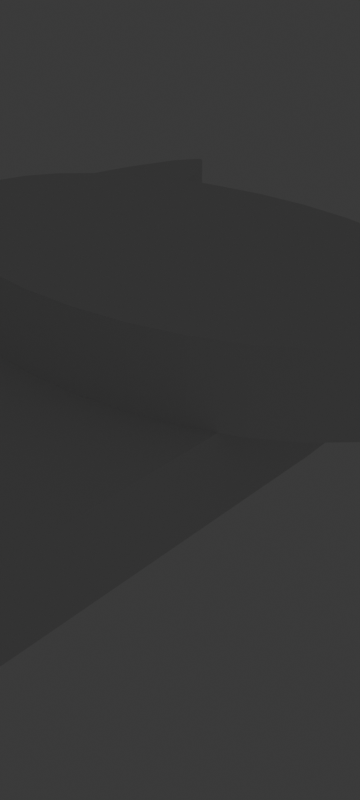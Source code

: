# Source: AutoCat.blend  (saved by Blender 4.5.87; exported with 4.5.12 LTS)
import bpy
from mathutils import Matrix  # noqa: F401  (used for matrix-valued properties, if any)

bpy.ops.wm.read_factory_settings(use_empty=True)
scene = bpy.context.scene
scene.name = 'Scene'

# ---- collections
col_x = bpy.data.collections.new('渲染'); scene.collection.children.link(col_x)
col_x_1 = bpy.data.collections.new('环境'); scene.collection.children.link(col_x_1)
col_x_2 = bpy.data.collections.new('创建_带修改器'); scene.collection.children.link(col_x_2)
col_x_3 = bpy.data.collections.new('创建_应用修改器'); scene.collection.children.link(col_x_3)
col_x_3.hide_render = True
col_x_4 = bpy.data.collections.new('在渲染中隐藏'); scene.collection.children.link(col_x_4)
col_x_4.hide_render = True
col_x_5 = bpy.data.collections.new('临时'); col_x_4.children.link(col_x_5)
col_x_5.hide_render = True
col_x_6 = bpy.data.collections.new('隐藏'); col_x_4.children.link(col_x_6)
col_x_6.hide_render = True
col_x_7 = bpy.data.collections.new('删除'); col_x_4.children.link(col_x_7)
col_x_7.hide_render = True
col_x_8 = bpy.data.collections.new('过期'); col_x_4.children.link(col_x_8)
col_x_8.hide_render = True

# ---- world
world_world = bpy.data.worlds.new('World'); scene.world = world_world
world_world.use_nodes = True; world_world.node_tree.nodes.clear()
_N = world_world.node_tree.nodes; _L = world_world.node_tree.links
n0 = _N.new('ShaderNodeOutputWorld'); n0.name = 'World Output'; n0.location = (300, 300)
n1 = _N.new('ShaderNodeBackground'); n1.name = 'Background'; n1.location = (10, 300)
n1.inputs[0].default_value = (0.05088, 0.05088, 0.05088, 1.0)
_L.new(n1.outputs[0], n0.inputs[0])
n0.is_active_output = True
world_world.color = (0.05088, 0.05088, 0.05088)
world_world.use_sun_shadow = False
world_world.sun_shadow_jitter_overblur = 0.0

# ---- cameras
cam_camera = bpy.data.cameras.new('Camera')
cam_camera.clip_end = 100.0
cam_camera.ortho_scale = 7.314

# ---- lights
light_light = bpy.data.lights.new('Light', 'POINT')
light_light.transmission_factor = 0.0
light_light.use_soft_falloff = False
light_light.energy = 1000.0
light_light.shadow_soft_size = 0.1
light_light.shadow_maximum_resolution = 0.006
light_light.use_absolute_resolution = True

# ---- meshes
me_plane_001 = bpy.data.meshes.new('Plane.001')
me_plane_001.from_pydata([(-1.683, 0.0, 0.0), (-1.388, 7.814, 0.0), (-1.967, 0.05975, 0.0), (-1.53, 7.63, 0.0), (-1.673, 7.341, 0.0), (-2.126, 0.1593, 0.0), (-2.454, 1.437, 0.0), (-2.256, 0.3435, 0.0), (-2.43, 0.6721, 0.0), (-2.465, 0.9211, 0.0), (-0.9892, 8.0, 0.0), (-1.738, 6.966, 0.0), (-1.198, 7.94, 0.0), (-0.6943, 8.0, 0.0), (0.0, 8.0, 0.0), (0.0, 0.0, 0.0), (-1.683, 0.0, 0.8), (-1.388, 7.814, 0.8), (-1.967, 0.05975, 0.8), (-1.53, 7.63, 0.8), (-1.673, 7.341, 0.8), (-2.126, 0.1593, 0.8), (-2.454, 1.437, 0.8), (-2.256, 0.3435, 0.8), (-2.43, 0.6721, 0.8), (-2.465, 0.9211, 0.8), (-0.9892, 8.0, 0.8), (-1.738, 6.966, 0.8), (-1.198, 7.94, 0.8), (-0.6943, 8.0, 0.8), (0.0, 8.0, 0.8), (0.0, 0.0, 0.8)], [], [(0, 2, 5, 7, 8, 9, 6, 11, 4, 3, 1, 12, 10, 13, 14, 15), (16, 31, 30, 29, 26, 28, 17, 19, 20, 27, 22, 25, 24, 23, 21, 18), (2, 0, 16, 18), (5, 2, 18, 21), (7, 5, 21, 23), (8, 7, 23, 24), (12, 1, 17, 28), (9, 8, 24, 25), (1, 3, 19, 17), (6, 9, 25, 22), (3, 4, 20, 19), (13, 10, 26, 29), (4, 11, 27, 20), (14, 13, 29, 30), (11, 6, 22, 27), (0, 15, 31, 16), (10, 12, 28, 26)])
_uv = me_plane_001.uv_layers.new(name='UVMap')
_uv.uv.foreach_set('vector', [0.0, 0.0, 0.0, 0.0, 0.0, 0.0, 0.0, 0.0, 0.0, 0.0, 0.0, 0.0, 0.0, 0.0, 0.0, 0.0, 0.0, 0.0, 0.0, 0.0, 0.0, 0.0, 0.0, 0.0, 0.0, 0.0, 0.0, 0.0, 0.0, 0.0, 0.0, 0.0, 0.0, 0.0, 0.0, 0.0, 0.0, 0.0, 0.0, 0.0, 0.0, 0.0, 0.0, 0.0, 0.0, 0.0, 0.0, 0.0, 0.0, 0.0, 0.0, 0.0, 0.0, 0.0, 0.0, 0.0, 0.0, 0.0, 0.0, 0.0, 0.0, 0.0, 0.0, 0.0, 0.0, 0.0, 0.0, 0.0, 0.0, 0.0, 0.0, 0.0, 0.0, 0.0, 0.0, 0.0, 0.0, 0.0, 0.0, 0.0, 0.0, 0.0, 0.0, 0.0, 0.0, 0.0, 0.0, 0.0, 0.0, 0.0, 0.0, 0.0, 0.0, 0.0, 0.0, 0.0, 0.0, 0.0, 0.0, 0.0, 0.0, 0.0, 0.0, 0.0, 0.0, 0.0, 0.0, 0.0, 0.0, 0.0, 0.0, 0.0, 0.0, 0.0, 0.0, 0.0, 0.0, 0.0, 0.0, 0.0, 0.0, 0.0, 0.0, 0.0, 0.0, 0.0, 0.0, 0.0, 0.0, 0.0, 0.0, 0.0, 0.0, 0.0, 0.0, 0.0, 0.0, 0.0, 0.0, 0.0, 0.0, 0.0, 0.0, 0.0, 0.0, 0.0, 0.0, 0.0, 0.0, 0.0, 0.0, 0.0, 0.0, 0.0, 0.0, 0.0, 0.0, 0.0, 0.0, 0.0, 0.0, 0.0, 0.0, 0.0, 0.0, 0.0, 0.0, 0.0, 0.0, 0.0, 0.0, 0.0, 0.0, 0.0, 0.0, 0.0, 0.0, 0.0, 0.0, 0.0, 0.0, 0.0, 0.0, 0.0])
me_plane_001.update()
me_cylinder_002 = bpy.data.meshes.new('Cylinder.002')
me_cylinder_002.from_pydata([(0.0, 1.8, -1.0), (0.0, 1.8, 1.0), (0.0, -1.8, -1.0), (0.0, -1.8, 1.0), (-0.5853, -1.765, -1.0), (-0.5853, -1.765, 1.0), (-1.148, -1.663, -1.0), (-1.148, -1.663, 1.0), (-1.667, -1.497, -1.0), (-1.667, -1.497, 1.0), (-2.121, -1.273, -1.0), (-2.121, -1.273, 1.0), (-2.494, -1.0, -1.0), (-2.494, -1.0, 1.0), (-2.772, -0.6888, -1.0), (-2.772, -0.6888, 1.0), (-2.942, -0.3512, -1.0), (-2.942, -0.3512, 1.0), (-3.0, 0.0, -1.0), (-3.0, 0.0, 1.0), (-2.942, 0.3512, -1.0), (-2.942, 0.3512, 1.0), (-2.772, 0.6888, -1.0), (-2.772, 0.6888, 1.0), (-2.494, 1.0, -1.0), (-2.494, 1.0, 1.0), (-2.106, 2.347, -1.0), (-2.106, 2.347, 1.0), (-1.547, 1.574, -1.0), (-1.547, 1.574, 1.0), (-1.148, 1.663, -1.0), (-1.148, 1.663, 1.0), (-0.5853, 1.765, -1.0), (-0.5853, 1.765, 1.0), (-1.877, 2.11, -1.0), (-1.64, 1.772, -1.0), (-1.64, 1.772, 1.0), (-1.877, 2.11, 1.0), (-2.43, 1.49, -1.0), (-2.287, 2.067, -1.0), (-2.287, 2.067, 1.0), (-2.43, 1.49, 1.0), (-2.045, 2.304, 1.0), (-2.045, 2.304, -1.0), (-2.15, 2.313, -1.0), (-2.15, 2.313, 1.0)], [], [(2, 3, 5, 4), (4, 5, 7, 6), (6, 7, 9, 8), (8, 9, 11, 10), (10, 11, 13, 12), (12, 13, 15, 14), (14, 15, 17, 16), (16, 17, 19, 18), (18, 19, 21, 20), (20, 21, 23, 22), (22, 23, 25, 24), (44, 45, 27, 26), (35, 36, 29, 28), (28, 29, 31, 30), (1, 33, 31, 29, 36, 37, 42, 27, 45, 40, 41, 25, 23, 21, 19, 17, 15, 13, 11, 9, 7, 5, 3), (30, 31, 33, 32), (32, 33, 1, 0), (32, 0, 2, 4, 6, 8, 10, 12, 14, 16, 18, 20, 22, 24, 38, 39, 44, 26, 43, 34, 35, 28, 30), (43, 42, 37, 34), (34, 37, 36, 35), (24, 25, 41, 38), (38, 41, 40, 39), (26, 27, 42, 43), (39, 40, 45, 44)])
_uv = me_cylinder_002.uv_layers.new(name='UVMap')
_uv.uv.foreach_set('vector', [0.5, 0.5, 0.5, 1.0, 0.4688, 1.0, 0.4688, 0.5, 0.4688, 0.5, 0.4688, 1.0, 0.4375, 1.0, 0.4375, 0.5, 0.4375, 0.5, 0.4375, 1.0, 0.4062, 1.0, 0.4062, 0.5, 0.4062, 0.5, 0.4062, 1.0, 0.375, 1.0, 0.375, 0.5, 0.375, 0.5, 0.375, 1.0, 0.3438, 1.0, 0.3438, 0.5, 0.3438, 0.5, 0.3438, 1.0, 0.3125, 1.0, 0.3125, 0.5, 0.3125, 0.5, 0.3125, 1.0, 0.2812, 1.0, 0.2812, 0.5, 0.2812, 0.5, 0.2812, 1.0, 0.25, 1.0, 0.25, 0.5, 0.25, 0.5, 0.25, 1.0, 0.2188, 1.0, 0.2188, 0.5, 0.2188, 0.5, 0.2188, 1.0, 0.1875, 1.0, 0.1875, 0.5, 0.1875, 0.5, 0.1875, 1.0, 0.1562, 1.0, 0.1562, 0.5, 0.1302, 0.5, 0.1302, 1.0, 0.125, 1.0, 0.125, 0.5, 0.1042, 0.5, 0.1042, 1.0, 0.08796, 1.0, 0.08796, 0.5, 0.08796, 0.5, 0.08796, 1.0, 0.0625, 1.0, 0.0625, 0.5, 0.25, 0.49, 0.2032, 0.4854, 0.1582, 0.4717, 0.1244, 0.4537, 0.1045, 0.4396, 0.09242, 0.4297, 0.08636, 0.4247, 0.08029, 0.4197, 0.07532, 0.4136, 0.07035, 0.4076, 0.0604, 0.3955, 0.05045, 0.3833, 0.02827, 0.3418, 0.01461, 0.2968, 0.01, 0.25, 0.01461, 0.2032, 0.02827, 0.1582, 0.05045, 0.1167, 0.08029, 0.08029, 0.1167, 0.05045, 0.1582, 0.02827, 0.2032, 0.01461, 0.25, 0.01, 0.0625, 0.5, 0.0625, 1.0, 0.03125, 1.0, 0.03125, 0.5, 0.03125, 0.5, 0.03125, 1.0, 0.0, 1.0, 0.0, 0.5, 0.7032, 0.4854, 0.75, 0.49, 0.75, 0.01, 0.7032, 0.01461, 0.6582, 0.02827, 0.6167, 0.05045, 0.5803, 0.08029, 0.5504, 0.1167, 0.5283, 0.1582, 0.5146, 0.2032, 0.51, 0.25, 0.5146, 0.2968, 0.5283, 0.3418, 0.5504, 0.3833, 0.5604, 0.3955, 0.5703, 0.4076, 0.5753, 0.4136, 0.5803, 0.4197, 0.5864, 0.4247, 0.5924, 0.4297, 0.6045, 0.4396, 0.6244, 0.4537, 0.6582, 0.4717, 0.1198, 0.5, 0.1198, 1.0, 0.1146, 1.0, 0.1146, 0.5, 0.1146, 0.5, 0.1146, 1.0, 0.1042, 1.0, 0.1042, 0.5, 0.1562, 0.5, 0.1562, 1.0, 0.1458, 1.0, 0.1458, 0.5, 0.1458, 0.5, 0.1458, 1.0, 0.1354, 1.0, 0.1354, 0.5, 0.125, 0.5, 0.125, 1.0, 0.1198, 1.0, 0.1198, 0.5, 0.1354, 0.5, 0.1354, 1.0, 0.1302, 1.0, 0.1302, 0.5])
me_cylinder_002.update()
me_x = bpy.data.meshes.new('立方体')
me_x.from_pydata([(-0.5, -0.5, -0.5), (-0.5, -0.5, 0.5), (-0.5, 0.5, -0.5), (-0.5, 0.5, 0.5), (0.5, -0.5, -0.5), (0.5, -0.5, 0.5), (0.5, 0.5, -0.5), (0.5, 0.5, 0.5)], [], [(0, 1, 3, 2), (2, 3, 7, 6), (6, 7, 5, 4), (4, 5, 1, 0), (2, 6, 4, 0), (7, 3, 1, 5)])
_uv = me_x.uv_layers.new(name='UV 贴图')
_uv.uv.foreach_set('vector', [0.375, 0.0, 0.625, 0.0, 0.625, 0.25, 0.375, 0.25, 0.375, 0.25, 0.625, 0.25, 0.625, 0.5, 0.375, 0.5, 0.375, 0.5, 0.625, 0.5, 0.625, 0.75, 0.375, 0.75, 0.375, 0.75, 0.625, 0.75, 0.625, 1.0, 0.375, 1.0, 0.125, 0.5, 0.375, 0.5, 0.375, 0.75, 0.125, 0.75, 0.625, 0.5, 0.875, 0.5, 0.875, 0.75, 0.625, 0.75])
me_x.update()

# ---- objects
ob_light = bpy.data.objects.new('Light', light_light)
ob_camera = bpy.data.objects.new('Camera', cam_camera)
ob_plane = bpy.data.objects.new('Plane', me_plane_001)
ob_cylinder = bpy.data.objects.new('Cylinder', me_cylinder_002)
ob_x = bpy.data.objects.new('世界中心', me_x)

# ---- transforms, parenting, visibility, modifiers, constraints
ob_light.location = (4.076, 1.005, 5.904)
ob_light.rotation_euler = (0.6503, 0.05522, 1.866)
ob_light.lock_rotations_4d = False
ob_light.empty_display_type = 'ARROWS'
ob_light.color = (0.0, 0.0, 0.0, 0.0)
ob_light.lineart.crease_threshold = 0.0
ob_camera.location = (7.359, -6.926, 4.958)
ob_camera.rotation_euler = (1.109, 0.0, 0.8149)
ob_camera.lock_rotations_4d = False
ob_camera.empty_display_type = 'ARROWS'
ob_camera.color = (0.0, 0.0, 0.0, 0.0)
ob_camera.display_type = 'WIRE'
ob_camera.lineart.crease_threshold = 0.0
ob_plane.location = (0.0, -7.0, 0.0)
_m = ob_plane.modifiers.new('Mirror', 'MIRROR')
_m.use_clip = True
ob_cylinder.location = (0.0, 0.0, 1.2)
ob_cylinder.scale = (1.0, 1.0, 0.4)
_m = ob_cylinder.modifiers.new('Mirror', 'MIRROR')
ob_x.location = (0.0, 0.0, 0.0)
ob_x.scale = (0.01, 0.01, 0.01)
ob_x.hide_render = True

# ---- collection membership
col_x.objects.link(ob_light)
col_x.objects.link(ob_camera)
col_x_2.objects.link(ob_plane)
col_x_2.objects.link(ob_cylinder)
col_x_6.objects.link(ob_x)
def _layer_coll(name, lc=None):
    lc = lc or bpy.context.view_layer.layer_collection
    for c in lc.children:
        if c.name == name: return c
        r = _layer_coll(name, c)
        if r: return r
_layer_coll('渲染').exclude = True
_layer_coll('环境').exclude = True
_layer_coll('创建_应用修改器').exclude = True
_layer_coll('在渲染中隐藏').exclude = True
_layer_coll('临时').exclude = True
_layer_coll('隐藏').exclude = True
_layer_coll('删除').exclude = True
_layer_coll('过期').exclude = True

# ---- scene / render settings (as saved in the file)
scene.camera = ob_camera
scene.frame_start = 1; scene.frame_end = 300; scene.frame_set(55)
scene.render.engine = 'BLENDER_EEVEE_NEXT'
scene.render.image_settings.color_mode = 'RGB'
scene.render.image_settings.compression = 0
scene.render.resolution_x = 1440
scene.render.resolution_y = 3200
scene.render.fps = 30
scene.render.use_border = True
scene.render.use_crop_to_border = True
scene.render.use_placeholder = True
scene.cycles.sampling_pattern = 'TABULATED_SOBOL'
bpy.context.view_layer.update()
